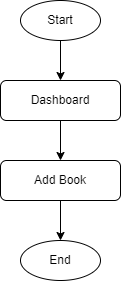

The diagram above was exported from draw.io. Its source (the exported page's mxGraphModel, read from the mxfile embedded in the PNG):
<mxGraphModel dx="868" dy="593" grid="1" gridSize="10" guides="1" tooltips="1" connect="1" arrows="1" fold="1" page="1" pageScale="1" pageWidth="827" pageHeight="1169" math="0" shadow="0">
  <root>
    <mxCell id="0" />
    <mxCell id="1" parent="0" />
    <mxCell id="S4Nv52L15Y2j5Q8bu-yX-6" style="edgeStyle=orthogonalEdgeStyle;rounded=0;orthogonalLoop=1;jettySize=auto;html=1;entryX=0.5;entryY=0;entryDx=0;entryDy=0;" edge="1" parent="1" source="S4Nv52L15Y2j5Q8bu-yX-1" target="S4Nv52L15Y2j5Q8bu-yX-3">
      <mxGeometry relative="1" as="geometry" />
    </mxCell>
    <mxCell id="S4Nv52L15Y2j5Q8bu-yX-1" value="Start" style="ellipse;whiteSpace=wrap;html=1;" vertex="1" parent="1">
      <mxGeometry x="360" y="80" width="80" height="40" as="geometry" />
    </mxCell>
    <mxCell id="S4Nv52L15Y2j5Q8bu-yX-7" style="edgeStyle=orthogonalEdgeStyle;rounded=0;orthogonalLoop=1;jettySize=auto;html=1;entryX=0.5;entryY=0;entryDx=0;entryDy=0;" edge="1" parent="1" source="S4Nv52L15Y2j5Q8bu-yX-3" target="S4Nv52L15Y2j5Q8bu-yX-4">
      <mxGeometry relative="1" as="geometry" />
    </mxCell>
    <mxCell id="S4Nv52L15Y2j5Q8bu-yX-3" value="Dashboard" style="rounded=1;whiteSpace=wrap;html=1;" vertex="1" parent="1">
      <mxGeometry x="340" y="160" width="120" height="40" as="geometry" />
    </mxCell>
    <mxCell id="S4Nv52L15Y2j5Q8bu-yX-9" value="" style="edgeStyle=orthogonalEdgeStyle;rounded=0;orthogonalLoop=1;jettySize=auto;html=1;" edge="1" parent="1" source="S4Nv52L15Y2j5Q8bu-yX-4" target="S4Nv52L15Y2j5Q8bu-yX-5">
      <mxGeometry relative="1" as="geometry" />
    </mxCell>
    <mxCell id="S4Nv52L15Y2j5Q8bu-yX-4" value="Add Book" style="rounded=1;whiteSpace=wrap;html=1;" vertex="1" parent="1">
      <mxGeometry x="340" y="240" width="120" height="40" as="geometry" />
    </mxCell>
    <mxCell id="S4Nv52L15Y2j5Q8bu-yX-5" value="End" style="ellipse;whiteSpace=wrap;html=1;" vertex="1" parent="1">
      <mxGeometry x="360" y="320" width="80" height="40" as="geometry" />
    </mxCell>
  </root>
</mxGraphModel>